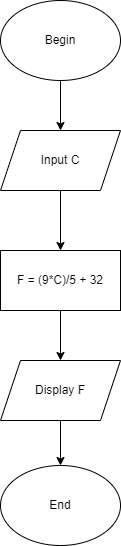

The diagram above was exported from draw.io. Its source (the exported page's mxGraphModel, read from the mxfile embedded in the PNG):
<mxGraphModel dx="1050" dy="534" grid="1" gridSize="10" guides="1" tooltips="1" connect="1" arrows="1" fold="1" page="1" pageScale="1" pageWidth="827" pageHeight="1169" math="0" shadow="0">
  <root>
    <mxCell id="0" />
    <mxCell id="1" parent="0" />
    <mxCell id="ILl_xkiLTJD-9pWPHp5c-6" style="edgeStyle=orthogonalEdgeStyle;rounded=0;orthogonalLoop=1;jettySize=auto;html=1;exitX=0.5;exitY=1;exitDx=0;exitDy=0;entryX=0.5;entryY=0;entryDx=0;entryDy=0;" edge="1" parent="1" source="ILl_xkiLTJD-9pWPHp5c-1" target="ILl_xkiLTJD-9pWPHp5c-2">
      <mxGeometry relative="1" as="geometry" />
    </mxCell>
    <mxCell id="ILl_xkiLTJD-9pWPHp5c-1" value="Begin" style="ellipse;whiteSpace=wrap;html=1;" vertex="1" parent="1">
      <mxGeometry x="360" y="40" width="120" height="80" as="geometry" />
    </mxCell>
    <mxCell id="ILl_xkiLTJD-9pWPHp5c-7" style="edgeStyle=orthogonalEdgeStyle;rounded=0;orthogonalLoop=1;jettySize=auto;html=1;" edge="1" parent="1" source="ILl_xkiLTJD-9pWPHp5c-2" target="ILl_xkiLTJD-9pWPHp5c-3">
      <mxGeometry relative="1" as="geometry" />
    </mxCell>
    <mxCell id="ILl_xkiLTJD-9pWPHp5c-2" value="Input C" style="shape=parallelogram;perimeter=parallelogramPerimeter;whiteSpace=wrap;html=1;fixedSize=1;" vertex="1" parent="1">
      <mxGeometry x="360" y="170" width="120" height="60" as="geometry" />
    </mxCell>
    <mxCell id="ILl_xkiLTJD-9pWPHp5c-8" style="edgeStyle=orthogonalEdgeStyle;rounded=0;orthogonalLoop=1;jettySize=auto;html=1;" edge="1" parent="1" source="ILl_xkiLTJD-9pWPHp5c-3" target="ILl_xkiLTJD-9pWPHp5c-4">
      <mxGeometry relative="1" as="geometry" />
    </mxCell>
    <mxCell id="ILl_xkiLTJD-9pWPHp5c-3" value="F = (9*C)/5 + 32" style="rounded=0;whiteSpace=wrap;html=1;" vertex="1" parent="1">
      <mxGeometry x="360" y="290" width="120" height="60" as="geometry" />
    </mxCell>
    <mxCell id="ILl_xkiLTJD-9pWPHp5c-9" style="edgeStyle=orthogonalEdgeStyle;rounded=0;orthogonalLoop=1;jettySize=auto;html=1;entryX=0.5;entryY=0;entryDx=0;entryDy=0;" edge="1" parent="1" source="ILl_xkiLTJD-9pWPHp5c-4" target="ILl_xkiLTJD-9pWPHp5c-5">
      <mxGeometry relative="1" as="geometry" />
    </mxCell>
    <mxCell id="ILl_xkiLTJD-9pWPHp5c-4" value="Display F" style="shape=parallelogram;perimeter=parallelogramPerimeter;whiteSpace=wrap;html=1;fixedSize=1;" vertex="1" parent="1">
      <mxGeometry x="360" y="400" width="120" height="60" as="geometry" />
    </mxCell>
    <mxCell id="ILl_xkiLTJD-9pWPHp5c-5" value="End" style="ellipse;whiteSpace=wrap;html=1;" vertex="1" parent="1">
      <mxGeometry x="360" y="505" width="120" height="80" as="geometry" />
    </mxCell>
  </root>
</mxGraphModel>